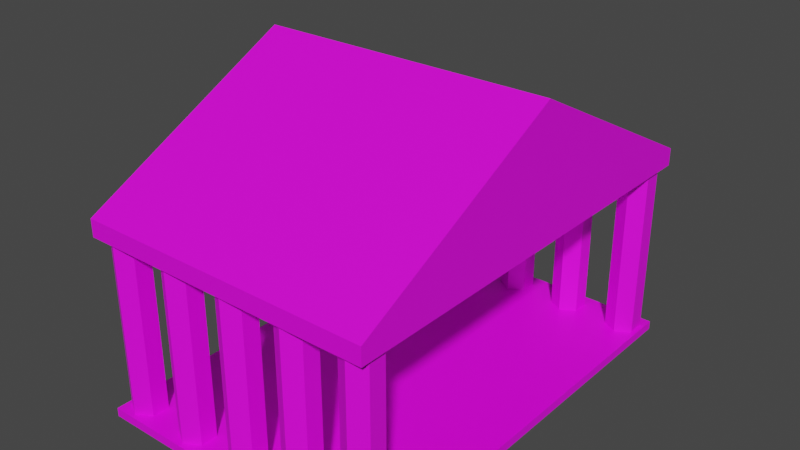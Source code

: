 # Source: Temple.blend  (saved by Blender 2.90.8; exported with 4.5.12 LTS)
import bpy
from mathutils import Matrix  # noqa: F401  (used for matrix-valued properties, if any)

bpy.ops.wm.read_factory_settings(use_empty=True)
scene = bpy.context.scene
scene.name = 'Scene'

# ---- collections
col_collection = bpy.data.collections.new('Collection'); scene.collection.children.link(col_collection)

# ---- images (referenced by path relative to the original .blend; pixels are not part of the script)
import os
ASSET_DIR = os.environ.get("B2B_ASSET_DIR", "")  # directory of the original .blend (textures are referenced by path, not embedded)
HERE = os.path.dirname(os.path.abspath(__file__))  # packed textures are extracted next to this script under _unpacked/

def load_image(name, relpath, width, height, colorspace="sRGB"):
    """Load a texture the original file referenced (path relative to the .blend, or extracted next to this script)."""
    p = next((c for c in (os.path.join(HERE, relpath), os.path.join(ASSET_DIR, relpath)) if relpath and os.path.exists(c)), "")
    if p:
        img = bpy.data.images.load(p, check_existing=True)
        img.name = name
    else:  # same state as the original file: an image datablock whose file is absent (Cycles renders it pink)
        img = bpy.data.images.new(name, width, height)
        img.source = "FILE"
        img.filepath = "//" + (relpath or name)
    img.colorspace_settings.name = colorspace
    return img
img_temple_png = load_image('Temple.png', 'Temple.png', 1024, 1024, 'sRGB')

# ---- materials (node trees are filled in below, after node groups)
mat_x = bpy.data.materials.new('매테리얼')
mat_x.use_transparent_shadow = False

# ---- material node trees
mat_x.use_nodes = True; mat_x.node_tree.nodes.clear()
_N = mat_x.node_tree.nodes; _L = mat_x.node_tree.links
n0 = _N.new('ShaderNodeBsdfPrincipled'); n0.name = 'Principled BSDF'; n0.location = (10, 300)
n0.distribution = 'GGX'
n0.subsurface_method = 'BURLEY'
n0.inputs[3].default_value = 1.45
n0.inputs[27].default_value = (0.0, 0.0, 0.0, 1.0)
n0.inputs[28].default_value = 1.0
n1 = _N.new('ShaderNodeOutputMaterial'); n1.name = 'Material Output'; n1.location = (300, 300)
n2 = _N.new('ShaderNodeTexImage'); n2.name = '이미지 텍스처'; n2.location = (-280, 280)
n2.image = img_temple_png
_L.new(n0.outputs[0], n1.inputs[0])
_L.new(n2.outputs[0], n0.inputs[0])
n1.is_active_output = True

# ---- world
world_world = bpy.data.worlds.new('World'); scene.world = world_world
world_world.use_nodes = True; world_world.node_tree.nodes.clear()
_N = world_world.node_tree.nodes; _L = world_world.node_tree.links
n0 = _N.new('ShaderNodeOutputWorld'); n0.name = 'World Output'; n0.location = (300, 300)
n1 = _N.new('ShaderNodeBackground'); n1.name = 'Background'; n1.location = (10, 300)
n1.inputs[0].default_value = (0.05088, 0.05088, 0.05088, 1.0)
_L.new(n1.outputs[0], n0.inputs[0])
n0.is_active_output = True
world_world.color = (0.05088, 0.05088, 0.05088)
world_world.use_sun_shadow = False
world_world.sun_shadow_jitter_overblur = 0.0

# ---- meshes
me_x = bpy.data.meshes.new('실린더')
me_x.from_pydata([(14.86, 24.7, -10.0), (14.86, 24.7, 10.0), (16.59, 23.7, -10.0), (16.59, 23.7, 10.0), (16.59, 21.7, -10.0), (16.59, 21.7, 10.0), (14.86, 20.7, -10.0), (14.86, 20.7, 10.0), (13.12, 21.7, -10.0), (13.12, 21.7, 10.0), (13.12, 23.7, -10.0), (13.12, 23.7, 10.0), (7.428, 24.7, -10.0), (7.428, 24.7, 10.0), (5.696, 23.7, -10.0), (5.696, 23.7, 10.0), (5.696, 21.7, -10.0), (5.696, 21.7, 10.0), (7.428, 20.7, -10.0), (7.428, 20.7, 10.0), (9.16, 21.7, -10.0), (9.16, 21.7, 10.0), (9.16, 23.7, -10.0), (9.16, 23.7, 10.0), (-14.86, 24.7, -10.0), (-14.86, 24.7, 10.0), (-16.59, 23.7, -10.0), (-16.59, 23.7, 10.0), (-16.59, 21.7, -10.0), (-16.59, 21.7, 10.0), (-14.86, 20.7, -10.0), (-14.86, 20.7, 10.0), (0.0, 24.7, -10.0), (0.0, 24.7, 10.0), (1.732, 23.7, -10.0), (1.732, 23.7, 10.0), (1.732, 21.7, -10.0), (1.732, 21.7, 10.0), (0.0, 20.7, -10.0), (0.0, 20.7, 10.0), (-13.12, 21.7, -10.0), (-13.12, 21.7, 10.0), (-13.12, 23.7, -10.0), (-13.12, 23.7, 10.0), (-7.428, 24.7, -10.0), (-7.428, 24.7, 10.0), (-5.696, 23.7, -10.0), (-5.696, 23.7, 10.0), (-5.696, 21.7, -10.0), (-5.696, 21.7, 10.0), (-7.428, 20.7, -10.0), (-7.428, 20.7, 10.0), (-9.16, 21.7, -10.0), (-9.16, 21.7, 10.0), (-9.16, 23.7, -10.0), (-9.16, 23.7, 10.0), (11.14, 25.2, 10.0), (17.09, 25.2, 10.0), (14.86, -24.7, -10.0), (14.86, -24.7, 10.0), (16.59, -23.7, -10.0), (16.59, -23.7, 10.0), (16.59, -21.7, -10.0), (16.59, -21.7, 10.0), (14.86, -20.7, -10.0), (14.86, -20.7, 10.0), (13.12, -21.7, -10.0), (13.12, -21.7, 10.0), (13.12, -23.7, -10.0), (13.12, -23.7, 10.0), (7.428, -24.7, -10.0), (7.428, -24.7, 10.0), (5.696, -23.7, -10.0), (5.696, -23.7, 10.0), (5.696, -21.7, -10.0), (5.696, -21.7, 10.0), (7.428, -20.7, -10.0), (7.428, -20.7, 10.0), (9.16, -21.7, -10.0), (9.16, -21.7, 10.0), (9.16, -23.7, -10.0), (9.16, -23.7, 10.0), (17.09, 25.2, 12.0), (17.09, 20.2, 10.0), (-1.732, 23.7, -10.0), (-1.732, 23.7, 10.0), (-1.732, 21.7, -10.0), (-1.732, 21.7, 10.0), (0.0, -24.7, -10.0), (0.0, -24.7, 10.0), (1.732, -23.7, -10.0), (1.732, -23.7, 10.0), (1.732, -21.7, -10.0), (1.732, -21.7, 10.0), (0.0, -20.7, -10.0), (0.0, -20.7, 10.0), (-11.14, 25.2, 10.0), (-17.09, 25.2, 10.0), (-14.86, -24.7, -10.0), (-14.86, -24.7, 10.0), (-16.59, -23.7, -10.0), (-16.59, -23.7, 10.0), (-16.59, -21.7, -10.0), (-16.59, -21.7, 10.0), (-14.86, -20.7, -10.0), (-14.86, -20.7, 10.0), (-13.12, -21.7, -10.0), (-13.12, -21.7, 10.0), (-13.12, -23.7, -10.0), (-13.12, -23.7, 10.0), (-7.428, -24.7, -10.0), (-7.428, -24.7, 10.0), (11.14, -25.2, 10.0), (17.09, -25.2, 10.0), (17.09, -20.2, 10.0), (11.14, -20.2, 10.0), (17.09, -25.2, 12.0), (7.428, -20.2, 10.0), (7.428, -25.2, 10.0), (3.714, -20.2, 10.0), (3.714, -25.2, 10.0), (0.0, -20.2, 10.0), (0.0, -25.2, 10.0), (-5.696, -23.7, -10.0), (-5.696, -23.7, 10.0), (-5.696, -21.7, -10.0), (-5.696, -21.7, 10.0), (-7.428, -20.7, -10.0), (-7.428, -20.7, 10.0), (-9.16, -21.7, -10.0), (-9.16, -21.7, 10.0), (-9.16, -23.7, -10.0), (-9.16, -23.7, 10.0), (-17.09, 20.2, 10.0), (-1.732, -23.7, -10.0), (-1.732, -23.7, 10.0), (-1.732, -21.7, -10.0), (-1.732, -21.7, 10.0), (11.14, 20.2, 10.0), (7.428, 20.2, 10.0), (7.428, 25.2, 10.0), (3.714, 20.2, 10.0), (3.714, 25.2, 10.0), (0.0, 20.2, 10.0), (0.0, 25.2, 10.0), (-11.14, -25.2, 10.0), (-17.09, -25.2, 10.0), (-17.09, -25.2, 12.0), (-17.09, -20.2, 10.0), (-11.14, -20.2, 10.0), (-7.428, -20.2, 10.0), (-7.428, -25.2, 10.0), (-3.714, -20.2, 10.0), (-3.714, -25.2, 10.0), (-11.14, 20.2, 10.0), (-7.428, 20.2, 10.0), (-7.428, 25.2, 10.0), (-3.714, 20.2, 10.0), (-3.714, 25.2, 10.0), (-17.09, 25.2, 12.0), (11.14, 25.2, -10.0), (17.09, 25.2, -10.0), (17.09, 25.2, -11.0), (17.09, 20.2, -10.0), (-11.14, 25.2, -10.0), (-17.09, 25.2, -10.0), (11.14, -25.2, -10.0), (17.09, -25.2, -10.0), (17.09, -20.2, -10.0), (11.14, -20.2, -10.0), (17.09, -25.2, -11.0), (7.428, -20.2, -10.0), (7.428, -25.2, -10.0), (3.714, -20.2, -10.0), (3.714, -25.2, -10.0), (0.0, -20.2, -10.0), (0.0, -25.2, -10.0), (-17.09, 20.2, -10.0), (11.14, 20.2, -10.0), (7.428, 20.2, -10.0), (7.428, 25.2, -10.0), (3.714, 20.2, -10.0), (3.714, 25.2, -10.0), (0.0, 20.2, -10.0), (0.0, 25.2, -10.0), (-11.14, -25.2, -10.0), (-17.09, -25.2, -10.0), (-17.09, -25.2, -11.0), (-17.09, -20.2, -10.0), (-11.14, -20.2, -10.0), (-7.428, -20.2, -10.0), (-7.428, -25.2, -10.0), (-3.714, -20.2, -10.0), (-3.714, -25.2, -10.0), (-11.14, 20.2, -10.0), (-7.428, 20.2, -10.0), (-7.428, 25.2, -10.0), (-3.714, 20.2, -10.0), (-3.714, 25.2, -10.0), (-17.09, 25.2, -11.0), (17.09, 0.0, 25.0), (-17.09, -3.815e-06, 25.0)], [], [(0, 1, 3, 2), (2, 3, 5, 4), (6, 7, 9, 8), (10, 11, 1, 0), (16, 18, 19, 17), (14, 16, 17, 15), (20, 22, 23, 21), (22, 12, 13, 23), (26, 28, 29, 27), (54, 55, 45, 44), (32, 33, 35, 34), (34, 35, 37, 36), (42, 24, 25, 43), (30, 40, 41, 31), (32, 84, 85, 33), (95, 137, 152, 121), (46, 47, 49, 48), (111, 124, 153, 151), (137, 135, 153, 152), (36, 37, 39, 38), (86, 38, 39, 87), (84, 86, 87, 85), (18, 20, 21, 19), (122, 153, 135, 89), (4, 5, 7, 6), (8, 9, 11, 10), (52, 53, 55, 54), (12, 14, 15, 13), (24, 26, 27, 25), (48, 49, 51, 50), (58, 60, 61, 59), (60, 62, 63, 61), (62, 64, 65, 63), (64, 66, 67, 65), (66, 68, 69, 67), (68, 58, 59, 69), (70, 71, 73, 72), (72, 73, 75, 74), (74, 75, 77, 76), (76, 77, 79, 78), (78, 79, 81, 80), (80, 81, 71, 70), (50, 51, 53, 52), (28, 30, 31, 29), (125, 127, 128, 126), (102, 103, 105, 104), (127, 129, 130, 128), (136, 137, 95, 94), (88, 90, 91, 89), (90, 92, 93, 91), (92, 94, 95, 93), (123, 125, 126, 124), (100, 101, 103, 102), (98, 99, 101, 100), (134, 135, 137, 136), (40, 42, 43, 41), (104, 105, 107, 106), (110, 123, 124, 111), (106, 107, 109, 108), (108, 109, 99, 98), (88, 89, 135, 134), (44, 45, 47, 46), (131, 110, 111, 132), (129, 131, 132, 130), (63, 65, 114), (113, 61, 63, 114), (113, 59, 61), (77, 75, 119, 117), (69, 112, 115, 67), (65, 67, 115, 114), (69, 59, 113, 112), (115, 112, 81, 79), (112, 118, 71, 81), (79, 77, 117, 115), (75, 73, 120, 119), (71, 118, 120, 73), (93, 119, 120, 91), (122, 89, 91, 120), (95, 121, 119, 93), (105, 148, 149, 107), (103, 148, 105), (128, 150, 152, 126), (146, 101, 99), (109, 107, 149, 145), (146, 148, 103, 101), (109, 145, 146, 99), (130, 149, 150, 128), (145, 132, 111, 151), (126, 152, 153, 124), (149, 130, 132, 145), (5, 83, 7), (57, 83, 5, 3), (57, 3, 1), (19, 139, 141, 17), (11, 9, 138, 56), (7, 83, 138, 9), (11, 56, 57, 1), (138, 21, 23, 56), (56, 23, 13, 140), (21, 138, 139, 19), (17, 141, 142, 15), (13, 15, 142, 140), (43, 96, 154, 41), (37, 35, 142, 141), (97, 25, 27), (97, 27, 29, 133), (144, 142, 35, 33), (39, 37, 141, 143), (53, 51, 155, 154), (51, 49, 157, 155), (31, 41, 154, 133), (29, 31, 133), (154, 96, 55, 53), (96, 156, 45, 55), (43, 25, 97, 96), (49, 47, 158, 157), (45, 156, 158, 47), (157, 152, 150, 155), (39, 143, 157, 87), (141, 139, 117, 119), (83, 114, 115, 138), (115, 117, 139, 138), (141, 119, 121, 143), (144, 33, 85, 158), (87, 157, 158, 85), (133, 154, 149, 148), (149, 154, 155, 150), (157, 143, 121, 152), (133, 148, 159, 97), (114, 83, 116, 113), (159, 148, 146, 147), (116, 83, 57, 82), (147, 146, 145, 151), (112, 113, 116, 118), (153, 122, 147, 151), (116, 147, 122), (116, 122, 120, 118), (159, 156, 96, 97), (159, 82, 144), (82, 140, 142, 144), (82, 57, 56, 140), (159, 144, 158, 156), (94, 175, 192, 136), (110, 191, 193, 123), (136, 192, 193, 134), (176, 88, 134, 193), (62, 168, 64), (167, 168, 62, 60), (167, 60, 58), (76, 171, 173, 74), (68, 66, 169, 166), (64, 168, 169, 66), (68, 166, 167, 58), (169, 78, 80, 166), (166, 80, 70, 172), (78, 169, 171, 76), (74, 173, 174, 72), (70, 72, 174, 172), (92, 90, 174, 173), (176, 174, 90, 88), (94, 92, 173, 175), (104, 106, 189, 188), (102, 104, 188), (127, 125, 192, 190), (186, 98, 100), (108, 185, 189, 106), (186, 100, 102, 188), (108, 98, 186, 185), (129, 127, 190, 189), (185, 191, 110, 131), (125, 123, 193, 192), (189, 185, 131, 129), (4, 6, 163), (161, 2, 4, 163), (161, 0, 2), (18, 16, 181, 179), (10, 160, 178, 8), (6, 8, 178, 163), (10, 0, 161, 160), (178, 160, 22, 20), (160, 180, 12, 22), (20, 18, 179, 178), (16, 14, 182, 181), (12, 180, 182, 14), (42, 40, 194, 164), (36, 181, 182, 34), (165, 26, 24), (165, 177, 28, 26), (184, 32, 34, 182), (38, 183, 181, 36), (52, 194, 195, 50), (50, 195, 197, 48), (30, 177, 194, 40), (28, 177, 30), (194, 52, 54, 164), (164, 54, 44, 196), (42, 164, 165, 24), (48, 197, 198, 46), (44, 46, 198, 196), (197, 195, 190, 192), (38, 86, 197, 183), (181, 173, 171, 179), (163, 178, 169, 168), (169, 178, 179, 171), (181, 183, 175, 173), (184, 198, 84, 32), (86, 84, 198, 197), (177, 188, 189, 194), (189, 190, 195, 194), (197, 192, 175, 183), (177, 165, 199, 188), (168, 167, 170, 163), (199, 187, 186, 188), (170, 162, 161, 163), (187, 191, 185, 186), (166, 172, 170, 167), (193, 191, 187, 176), (170, 176, 187), (170, 172, 174, 176), (199, 165, 164, 196), (199, 162, 170, 187), (199, 184, 162), (162, 184, 182, 180), (162, 180, 160, 161), (199, 196, 198, 184), (201, 159, 147), (200, 116, 82), (116, 200, 201, 147), (159, 201, 200, 82)])
_uv = me_x.uv_layers.new(name='UV 맵')
_uv.uv.foreach_set('vector', [0.0517, 0.0, 0.0517, 1.0, 0.1383, 1.0, 0.1383, 0.0, 0.1385, 0.0, 0.1385, 1.0, 0.0515, 1.0, 0.0515, 0.0, 0.1383, 0.0, 0.1383, 1.0, 0.0517, 1.0, 0.0517, 0.0, 0.0517, 0.0, 0.0517, 1.0, 0.1383, 1.0, 0.1383, 0.0, 0.0517, 0.0, 0.1383, 0.0, 0.1383, 1.0, 0.0517, 1.0, 0.1385, 0.0, 0.0515, 0.0, 0.0515, 1.0, 0.1385, 1.0, 0.0515, 0.0, 0.1385, 0.0, 0.1385, 1.0, 0.0515, 1.0, 0.1383, 0.0, 0.0517, 0.0, 0.0517, 1.0, 0.1383, 1.0, 0.1385, 0.0, 0.0515, 0.0, 0.0515, 1.0, 0.1385, 1.0, 0.0517, 0.0, 0.0517, 1.0, 0.1383, 1.0, 0.1383, 0.0, 0.0517, 0.0, 0.0517, 1.0, 0.1383, 1.0, 0.1383, 0.0, 0.1385, 0.0, 0.1385, 1.0, 0.0515, 1.0, 0.0515, 0.0, 0.1383, 0.0, 0.0517, 0.0, 0.0517, 1.0, 0.1383, 1.0, 0.0517, 0.0, 0.1383, 0.0, 0.1383, 1.0, 0.0517, 1.0, 0.1383, 0.0, 0.0517, 0.0, 0.0517, 1.0, 0.1383, 1.0, 0.7, 0.9368, 0.6797, 0.9447, 0.6565, 0.9328, 0.7, 0.9328, 0.1385, 0.0, 0.1385, 1.0, 0.0515, 1.0, 0.0515, 0.0, 0.6131, 0.9685, 0.6333, 0.9606, 0.6565, 0.9725, 0.6131, 0.9725, 0.6797, 0.9447, 0.6797, 0.9606, 0.6565, 0.9725, 0.6565, 0.9328, 0.1383, 0.0, 0.1383, 1.0, 0.0517, 1.0, 0.0517, 0.0, 0.0517, 0.0, 0.1383, 0.0, 0.1383, 1.0, 0.0517, 1.0, 0.1385, 0.0, 0.0515, 0.0, 0.0515, 1.0, 0.1385, 1.0, 0.0517, 0.0, 0.1383, 0.0, 0.1383, 1.0, 0.0517, 1.0, 0.7, 0.9725, 0.6565, 0.9725, 0.6797, 0.9606, 0.7, 0.9685, 0.1383, 0.0, 0.1383, 1.0, 0.0517, 1.0, 0.0517, 0.0, 0.0515, 0.0, 0.0515, 1.0, 0.1385, 1.0, 0.1385, 0.0, 0.0515, 0.0, 0.0515, 1.0, 0.1385, 1.0, 0.1385, 0.0, 0.1383, 0.0, 0.0517, 0.0, 0.0517, 1.0, 0.1383, 1.0, 0.1383, 0.0, 0.0517, 0.0, 0.0517, 1.0, 0.1383, 1.0, 0.1383, 0.0, 0.1383, 1.0, 0.0517, 1.0, 0.0517, 0.0, 0.0517, 0.0, 0.1383, 0.0, 0.1383, 1.0, 0.0517, 1.0, 0.0515, 0.0, 0.1385, 0.0, 0.1385, 1.0, 0.0515, 1.0, 0.1383, 0.0, 0.0517, 0.0, 0.0517, 1.0, 0.1383, 1.0, 0.1383, 0.0, 0.0517, 0.0, 0.0517, 1.0, 0.1383, 1.0, 0.1385, 0.0, 0.0515, 0.0, 0.0515, 1.0, 0.1385, 1.0, 0.0517, 0.0, 0.1383, 0.0, 0.1383, 1.0, 0.0517, 1.0, 0.1383, 0.0, 0.1383, 1.0, 0.0517, 1.0, 0.0517, 0.0, 0.0515, 0.0, 0.0515, 1.0, 0.1385, 1.0, 0.1385, 0.0, 0.0517, 0.0, 0.0517, 1.0, 0.1383, 1.0, 0.1383, 0.0, 0.0517, 0.0, 0.0517, 1.0, 0.1383, 1.0, 0.1383, 0.0, 0.1385, 0.0, 0.1385, 1.0, 0.0515, 1.0, 0.0515, 0.0, 0.1383, 0.0, 0.1383, 1.0, 0.0517, 1.0, 0.0517, 0.0, 0.1383, 0.0, 0.1383, 1.0, 0.0517, 1.0, 0.0517, 0.0, 0.0517, 0.0, 0.1383, 0.0, 0.1383, 1.0, 0.0517, 1.0, 0.1383, 0.0, 0.0517, 0.0, 0.0517, 1.0, 0.1383, 1.0, 0.0517, 0.0, 0.0517, 1.0, 0.1383, 1.0, 0.1383, 0.0, 0.1383, 0.0, 0.0517, 0.0, 0.0517, 1.0, 0.1383, 1.0, 0.0517, 0.0, 0.0517, 1.0, 0.1383, 1.0, 0.1383, 0.0, 0.0517, 0.0, 0.1383, 0.0, 0.1383, 1.0, 0.0517, 1.0, 0.0515, 0.0, 0.1385, 0.0, 0.1385, 1.0, 0.0515, 1.0, 0.1383, 0.0, 0.0517, 0.0, 0.0517, 1.0, 0.1383, 1.0, 0.0515, 0.0, 0.1385, 0.0, 0.1385, 1.0, 0.0515, 1.0, 0.0515, 0.0, 0.0515, 1.0, 0.1385, 1.0, 0.1385, 0.0, 0.1383, 0.0, 0.1383, 1.0, 0.0517, 1.0, 0.0517, 0.0, 0.0515, 0.0, 0.0515, 1.0, 0.1385, 1.0, 0.1385, 0.0, 0.0515, 0.0, 0.1385, 0.0, 0.1385, 1.0, 0.0515, 1.0, 0.0517, 0.0, 0.0517, 1.0, 0.1383, 1.0, 0.1383, 0.0, 0.0517, 0.0, 0.1383, 0.0, 0.1383, 1.0, 0.0517, 1.0, 0.1385, 0.0, 0.1385, 1.0, 0.0515, 1.0, 0.0515, 0.0, 0.1383, 0.0, 0.1383, 1.0, 0.0517, 1.0, 0.0517, 0.0, 0.1383, 0.0, 0.1383, 1.0, 0.0517, 1.0, 0.0517, 0.0, 0.0517, 0.0, 0.0517, 1.0, 0.1383, 1.0, 0.1383, 0.0, 0.0517, 0.0, 0.1383, 0.0, 0.1383, 1.0, 0.0517, 1.0, 0.1385, 0.0, 0.0515, 0.0, 0.0515, 1.0, 0.1385, 1.0, 0.8941, 0.9447, 0.8739, 0.9368, 0.9, 0.9328, 0.9, 0.9725, 0.8941, 0.9606, 0.8941, 0.9447, 0.9, 0.9328, 0.9, 0.9725, 0.8739, 0.9685, 0.8941, 0.9606, 0.7869, 0.9368, 0.7667, 0.9447, 0.7435, 0.9328, 0.7869, 0.9328, 0.8536, 0.9606, 0.8304, 0.9725, 0.8304, 0.9328, 0.8536, 0.9447, 0.8739, 0.9368, 0.8536, 0.9447, 0.8304, 0.9328, 0.9, 0.9328, 0.8536, 0.9606, 0.8739, 0.9685, 0.9, 0.9725, 0.8304, 0.9725, 0.8304, 0.9328, 0.8304, 0.9725, 0.8072, 0.9606, 0.8072, 0.9447, 0.8304, 0.9725, 0.7869, 0.9725, 0.7869, 0.9685, 0.8072, 0.9606, 0.8072, 0.9447, 0.7869, 0.9368, 0.7869, 0.9328, 0.8304, 0.9328, 0.7667, 0.9447, 0.7667, 0.9606, 0.7435, 0.9725, 0.7435, 0.9328, 0.7869, 0.9685, 0.7869, 0.9725, 0.7435, 0.9725, 0.7667, 0.9606, 0.7203, 0.9447, 0.7435, 0.9328, 0.7435, 0.9725, 0.7203, 0.9606, 0.7, 0.9725, 0.7, 0.9685, 0.7203, 0.9606, 0.7435, 0.9725, 0.7, 0.9368, 0.7, 0.9328, 0.7435, 0.9328, 0.7203, 0.9447, 0.5261, 0.9368, 0.5, 0.9328, 0.5696, 0.9328, 0.5464, 0.9447, 0.5059, 0.9447, 0.5, 0.9328, 0.5261, 0.9368, 0.6131, 0.9368, 0.6131, 0.9328, 0.6565, 0.9328, 0.6333, 0.9447, 0.5, 0.9725, 0.5059, 0.9606, 0.5261, 0.9685, 0.5464, 0.9606, 0.5464, 0.9447, 0.5696, 0.9328, 0.5696, 0.9725, 0.5, 0.9725, 0.5, 0.9328, 0.5059, 0.9447, 0.5059, 0.9606, 0.5464, 0.9606, 0.5696, 0.9725, 0.5, 0.9725, 0.5261, 0.9685, 0.5928, 0.9447, 0.5696, 0.9328, 0.6131, 0.9328, 0.6131, 0.9368, 0.5696, 0.9725, 0.5928, 0.9606, 0.6131, 0.9685, 0.6131, 0.9725, 0.6333, 0.9447, 0.6565, 0.9328, 0.6565, 0.9725, 0.6333, 0.9606, 0.5696, 0.9328, 0.5928, 0.9447, 0.5928, 0.9606, 0.5696, 0.9725, 0.8941, 0.6003, 0.9, 0.6122, 0.8739, 0.6082, 0.9, 0.5725, 0.9, 0.6122, 0.8941, 0.6003, 0.8941, 0.5844, 0.9, 0.5725, 0.8941, 0.5844, 0.8739, 0.5765, 0.7869, 0.6082, 0.7869, 0.6122, 0.7435, 0.6122, 0.7667, 0.6003, 0.8536, 0.5844, 0.8536, 0.6003, 0.8304, 0.6122, 0.8304, 0.5725, 0.8739, 0.6082, 0.9, 0.6122, 0.8304, 0.6122, 0.8536, 0.6003, 0.8536, 0.5844, 0.8304, 0.5725, 0.9, 0.5725, 0.8739, 0.5765, 0.8304, 0.6122, 0.8072, 0.6003, 0.8072, 0.5844, 0.8304, 0.5725, 0.8304, 0.5725, 0.8072, 0.5844, 0.7869, 0.5765, 0.7869, 0.5725, 0.8072, 0.6003, 0.8304, 0.6122, 0.7869, 0.6122, 0.7869, 0.6082, 0.7667, 0.6003, 0.7435, 0.6122, 0.7435, 0.5725, 0.7667, 0.5844, 0.7869, 0.5765, 0.7667, 0.5844, 0.7435, 0.5725, 0.7869, 0.5725, 0.5464, 0.5844, 0.5696, 0.5725, 0.5696, 0.6122, 0.5464, 0.6003, 0.7203, 0.6003, 0.7203, 0.5844, 0.7435, 0.5725, 0.7435, 0.6122, 0.5, 0.5725, 0.5261, 0.5765, 0.5059, 0.5844, 0.5, 0.5725, 0.5059, 0.5844, 0.5059, 0.6003, 0.5, 0.6122, 0.7, 0.5725, 0.7435, 0.5725, 0.7203, 0.5844, 0.7, 0.5765, 0.7, 0.6082, 0.7203, 0.6003, 0.7435, 0.6122, 0.7, 0.6122, 0.5928, 0.6003, 0.6131, 0.6082, 0.6131, 0.6122, 0.5696, 0.6122, 0.6131, 0.6082, 0.6333, 0.6003, 0.6565, 0.6122, 0.6131, 0.6122, 0.5261, 0.6082, 0.5464, 0.6003, 0.5696, 0.6122, 0.5, 0.6122, 0.5059, 0.6003, 0.5261, 0.6082, 0.5, 0.6122, 0.5696, 0.6122, 0.5696, 0.5725, 0.5928, 0.5844, 0.5928, 0.6003, 0.5696, 0.5725, 0.6131, 0.5725, 0.6131, 0.5765, 0.5928, 0.5844, 0.5464, 0.5844, 0.5261, 0.5765, 0.5, 0.5725, 0.5696, 0.5725, 0.6333, 0.6003, 0.6333, 0.5844, 0.6565, 0.5725, 0.6565, 0.6122, 0.6131, 0.5765, 0.6131, 0.5725, 0.6565, 0.5725, 0.6333, 0.5844, 0.6565, 0.6122, 0.6565, 0.9328, 0.6131, 0.9328, 0.6131, 0.6122, 0.7, 0.6082, 0.7, 0.6122, 0.6565, 0.6122, 0.6797, 0.6003, 0.7435, 0.6122, 0.7869, 0.6122, 0.7869, 0.9328, 0.7435, 0.9328, 0.9, 0.6122, 0.9, 0.9328, 0.8304, 0.9328, 0.8304, 0.6122, 0.8304, 0.9328, 0.7869, 0.9328, 0.7869, 0.6122, 0.8304, 0.6122, 0.7435, 0.6122, 0.7435, 0.9328, 0.7, 0.9328, 0.7, 0.6122, 0.7, 0.5725, 0.7, 0.5765, 0.6797, 0.5844, 0.6565, 0.5725, 0.6797, 0.6003, 0.6565, 0.6122, 0.6565, 0.5725, 0.6797, 0.5844, 0.5, 0.6122, 0.5696, 0.6122, 0.5696, 0.9328, 0.5, 0.9328, 0.5696, 0.9328, 0.5696, 0.6122, 0.6131, 0.6122, 0.6131, 0.9328, 0.6565, 0.6122, 0.7, 0.6122, 0.7, 0.9328, 0.6565, 0.9328, 0.8857, 0.4591, 0.2444, 0.4591, 0.9651, 0.4908, 0.9651, 0.4591, 0.2443, 0.4591, 0.8856, 0.4591, 0.1649, 0.4908, 0.1649, 0.4591, 0.9651, 0.4908, 0.2444, 0.4591, 0.1651, 0.4591, 0.1651, 0.4908, 0.1649, 0.4908, 0.8856, 0.4591, 0.9649, 0.4591, 0.9649, 0.4908, 0.165, 0.41, 0.165, 0.3632, 0.3042, 0.3632, 0.3911, 0.3632, 0.8258, 0.3632, 0.965, 0.3632, 0.965, 0.41, 0.7389, 0.3632, 0.4781, 0.3632, 0.565, 0.3632, 0.165, 0.41, 0.3911, 0.3632, 0.965, 0.41, 0.165, 0.41, 0.565, 0.3632, 0.965, 0.41, 0.565, 0.3632, 0.6519, 0.3632, 0.7389, 0.3632, 0.165, 0.41, 0.3911, 0.3632, 0.3042, 0.3632, 0.165, 0.3632, 0.165, 0.41, 0.965, 0.41, 0.565, 0.3632, 0.965, 0.41, 0.7389, 0.3632, 0.6519, 0.3632, 0.565, 0.3632, 0.965, 0.41, 0.965, 0.3632, 0.8258, 0.3632, 0.7389, 0.3632, 0.165, 0.41, 0.565, 0.3632, 0.4781, 0.3632, 0.3911, 0.3632, 0.7, 0.6082, 0.7, 0.6122, 0.6565, 0.6122, 0.6797, 0.6003, 0.6131, 0.5765, 0.6131, 0.5725, 0.6565, 0.5725, 0.6333, 0.5844, 0.6797, 0.6003, 0.6565, 0.6122, 0.6565, 0.5725, 0.6797, 0.5844, 0.7, 0.5725, 0.7, 0.5765, 0.6797, 0.5844, 0.6565, 0.5725, 0.8941, 0.6003, 0.9, 0.6122, 0.8739, 0.6082, 0.9, 0.5725, 0.9, 0.6122, 0.8941, 0.6003, 0.8941, 0.5844, 0.9, 0.5725, 0.8941, 0.5844, 0.8739, 0.5765, 0.7869, 0.6082, 0.7869, 0.6122, 0.7435, 0.6122, 0.7667, 0.6003, 0.8536, 0.5844, 0.8536, 0.6003, 0.8304, 0.6122, 0.8304, 0.5725, 0.8739, 0.6082, 0.9, 0.6122, 0.8304, 0.6122, 0.8536, 0.6003, 0.8536, 0.5844, 0.8304, 0.5725, 0.9, 0.5725, 0.8739, 0.5765, 0.8304, 0.6122, 0.8072, 0.6003, 0.8072, 0.5844, 0.8304, 0.5725, 0.8304, 0.5725, 0.8072, 0.5844, 0.7869, 0.5765, 0.7869, 0.5725, 0.8072, 0.6003, 0.8304, 0.6122, 0.7869, 0.6122, 0.7869, 0.6082, 0.7667, 0.6003, 0.7435, 0.6122, 0.7435, 0.5725, 0.7667, 0.5844, 0.7869, 0.5765, 0.7667, 0.5844, 0.7435, 0.5725, 0.7869, 0.5725, 0.7203, 0.6003, 0.7203, 0.5844, 0.7435, 0.5725, 0.7435, 0.6122, 0.7, 0.5725, 0.7435, 0.5725, 0.7203, 0.5844, 0.7, 0.5765, 0.7, 0.6082, 0.7203, 0.6003, 0.7435, 0.6122, 0.7, 0.6122, 0.5261, 0.6082, 0.5464, 0.6003, 0.5696, 0.6122, 0.5, 0.6122, 0.5059, 0.6003, 0.5261, 0.6082, 0.5, 0.6122, 0.6131, 0.6082, 0.6333, 0.6003, 0.6565, 0.6122, 0.6131, 0.6122, 0.5, 0.5725, 0.5261, 0.5765, 0.5059, 0.5844, 0.5464, 0.5844, 0.5696, 0.5725, 0.5696, 0.6122, 0.5464, 0.6003, 0.5, 0.5725, 0.5059, 0.5844, 0.5059, 0.6003, 0.5, 0.6122, 0.5464, 0.5844, 0.5261, 0.5765, 0.5, 0.5725, 0.5696, 0.5725, 0.5928, 0.6003, 0.6131, 0.6082, 0.6131, 0.6122, 0.5696, 0.6122, 0.5696, 0.5725, 0.6131, 0.5725, 0.6131, 0.5765, 0.5928, 0.5844, 0.6333, 0.6003, 0.6333, 0.5844, 0.6565, 0.5725, 0.6565, 0.6122, 0.5696, 0.6122, 0.5696, 0.5725, 0.5928, 0.5844, 0.5928, 0.6003, 0.8941, 0.9447, 0.8739, 0.9368, 0.9, 0.9328, 0.9, 0.9725, 0.8941, 0.9606, 0.8941, 0.9447, 0.9, 0.9328, 0.9, 0.9725, 0.8739, 0.9685, 0.8941, 0.9606, 0.7869, 0.9368, 0.7667, 0.9447, 0.7435, 0.9328, 0.7869, 0.9328, 0.8536, 0.9606, 0.8304, 0.9725, 0.8304, 0.9328, 0.8536, 0.9447, 0.8739, 0.9368, 0.8536, 0.9447, 0.8304, 0.9328, 0.9, 0.9328, 0.8536, 0.9606, 0.8739, 0.9685, 0.9, 0.9725, 0.8304, 0.9725, 0.8304, 0.9328, 0.8304, 0.9725, 0.8072, 0.9606, 0.8072, 0.9447, 0.8304, 0.9725, 0.7869, 0.9725, 0.7869, 0.9685, 0.8072, 0.9606, 0.8072, 0.9447, 0.7869, 0.9368, 0.7869, 0.9328, 0.8304, 0.9328, 0.7667, 0.9447, 0.7667, 0.9606, 0.7435, 0.9725, 0.7435, 0.9328, 0.7869, 0.9685, 0.7869, 0.9725, 0.7435, 0.9725, 0.7667, 0.9606, 0.5464, 0.9606, 0.5464, 0.9447, 0.5696, 0.9328, 0.5696, 0.9725, 0.7203, 0.9447, 0.7435, 0.9328, 0.7435, 0.9725, 0.7203, 0.9606, 0.5, 0.9725, 0.5059, 0.9606, 0.5261, 0.9685, 0.5, 0.9725, 0.5, 0.9328, 0.5059, 0.9447, 0.5059, 0.9606, 0.7, 0.9725, 0.7, 0.9685, 0.7203, 0.9606, 0.7435, 0.9725, 0.7, 0.9368, 0.7, 0.9328, 0.7435, 0.9328, 0.7203, 0.9447, 0.5928, 0.9447, 0.5696, 0.9328, 0.6131, 0.9328, 0.6131, 0.9368, 0.6131, 0.9368, 0.6131, 0.9328, 0.6565, 0.9328, 0.6333, 0.9447, 0.5261, 0.9368, 0.5, 0.9328, 0.5696, 0.9328, 0.5464, 0.9447, 0.5059, 0.9447, 0.5, 0.9328, 0.5261, 0.9368, 0.5696, 0.9328, 0.5928, 0.9447, 0.5928, 0.9606, 0.5696, 0.9725, 0.5696, 0.9725, 0.5928, 0.9606, 0.6131, 0.9685, 0.6131, 0.9725, 0.5464, 0.9606, 0.5696, 0.9725, 0.5, 0.9725, 0.5261, 0.9685, 0.6333, 0.9447, 0.6565, 0.9328, 0.6565, 0.9725, 0.6333, 0.9606, 0.6131, 0.9685, 0.6333, 0.9606, 0.6565, 0.9725, 0.6131, 0.9725, 0.6565, 0.9328, 0.6131, 0.9328, 0.6131, 0.6122, 0.6565, 0.6122, 0.7, 0.9368, 0.6797, 0.9447, 0.6565, 0.9328, 0.7, 0.9328, 0.7435, 0.9328, 0.7435, 0.6122, 0.7869, 0.6122, 0.7869, 0.9328, 0.9, 0.9328, 0.8304, 0.9328, 0.8304, 0.6122, 0.9, 0.6122, 0.8304, 0.6122, 0.8304, 0.9328, 0.7869, 0.9328, 0.7869, 0.6122, 0.7435, 0.9328, 0.7, 0.9328, 0.7, 0.6122, 0.7435, 0.6122, 0.7, 0.9725, 0.6565, 0.9725, 0.6797, 0.9606, 0.7, 0.9685, 0.6797, 0.9447, 0.6797, 0.9606, 0.6565, 0.9725, 0.6565, 0.9328, 0.5, 0.9328, 0.5, 0.6122, 0.5696, 0.6122, 0.5696, 0.9328, 0.5696, 0.6122, 0.6131, 0.6122, 0.6131, 0.9328, 0.5696, 0.9328, 0.6565, 0.9328, 0.6565, 0.6122, 0.7, 0.6122, 0.7, 0.9328, 0.8857, 0.318, 0.9651, 0.318, 0.9651, 0.3021, 0.2444, 0.318, 0.2443, 0.318, 0.1649, 0.318, 0.1649, 0.3021, 0.8856, 0.318, 0.9651, 0.3021, 0.1651, 0.3021, 0.1651, 0.318, 0.2444, 0.318, 0.1649, 0.3021, 0.9649, 0.3021, 0.9649, 0.318, 0.8856, 0.318, 0.165, 0.2334, 0.3911, 0.2568, 0.3042, 0.2568, 0.165, 0.2568, 0.8258, 0.2568, 0.7389, 0.2568, 0.965, 0.2334, 0.965, 0.2568, 0.4781, 0.2568, 0.3911, 0.2568, 0.165, 0.2334, 0.565, 0.2568, 0.965, 0.2334, 0.565, 0.2568, 0.165, 0.2334, 0.965, 0.2334, 0.7389, 0.2568, 0.6519, 0.2568, 0.565, 0.2568, 0.165, 0.2334, 0.165, 0.2568, 0.3042, 0.2568, 0.3911, 0.2568, 0.1813, 0.5466, 0.1813, 0.7484, 0.4788, 0.7484, 0.4788, 0.5466, 0.165, 0.2334, 0.565, 0.2568, 0.965, 0.2334, 0.965, 0.2334, 0.565, 0.2568, 0.6519, 0.2568, 0.7389, 0.2568, 0.965, 0.2334, 0.7389, 0.2568, 0.8258, 0.2568, 0.965, 0.2568, 0.165, 0.2334, 0.3911, 0.2568, 0.4781, 0.2568, 0.565, 0.2568, 0.5525, 0.2147, 0.9275, 0.02126, 0.1775, 0.02126, 0.5525, 0.2147, 0.1775, 0.02126, 0.9275, 0.02126, 0.4665, 0.7688, 0.4665, 0.9812, 0.1785, 0.9812, 0.1785, 0.7688, 0.1785, 0.9812, 0.1785, 0.7688, 0.4665, 0.7688, 0.4665, 0.9812])
me_x.materials.append(mat_x)
me_x.use_remesh_fix_poles = True
me_x.use_remesh_preserve_attributes = False
me_x.use_mirror_vertex_groups = False
me_x.update()

# ---- objects
ob_x = bpy.data.objects.new('실린더', me_x)

# ---- transforms, parenting, visibility, modifiers, constraints
ob_x.location = (0.0, 0.0, 0.0)
ob_x.lineart.crease_threshold = 0.0

# ---- collection membership
col_collection.objects.link(ob_x)

# ---- scene / render settings (as saved in the file)
scene.frame_start = 1; scene.frame_end = 250; scene.frame_set(1)
scene.render.engine = 'BLENDER_EEVEE_NEXT'
scene.cycles.use_denoising = False
scene.cycles.samples = 128
scene.cycles.sampling_pattern = 'TABULATED_SOBOL'
scene.cycles.use_adaptive_sampling = False
scene.cycles.use_light_tree = False
scene.view_settings.view_transform = 'Filmic'
bpy.context.view_layer.update()

# ---- added for rendering (the .blend has no active camera and no usable light): camera, sun
cam_auto = bpy.data.cameras.new('AutoCamera')
cam_auto.lens = 50.0
cam_auto.sensor_width = 36.0
cam_auto.clip_end = 1148.66
ob_auto_camera = bpy.data.objects.new('AutoCamera', cam_auto)
scene.collection.objects.link(ob_auto_camera)
ob_auto_camera.location = (65.4509, -78.541, 59.3607)
ob_auto_camera.rotation_euler = (1.09748, -7.21219e-08, 0.694738)
scene.camera = ob_auto_camera
light_auto_sun = bpy.data.lights.new('AutoSun', 'SUN')
light_auto_sun.energy = 3.0
light_auto_sun.angle = 0.0523599
ob_auto_sun = bpy.data.objects.new('AutoSun', light_auto_sun)
scene.collection.objects.link(ob_auto_sun)
ob_auto_sun.rotation_euler = (0.872665, 0.174533, 0.523599)
bpy.context.view_layer.update()
